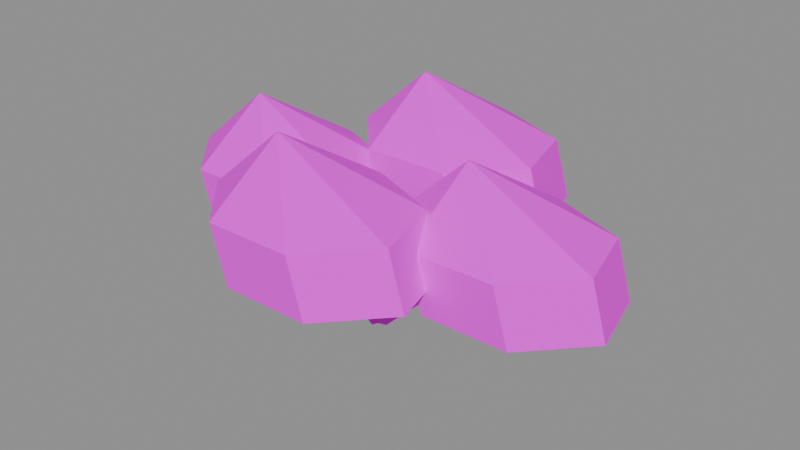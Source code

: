 # Source: coast_scrub.blend  (saved by Blender 4.5.90; exported with 4.5.12 LTS)
import bpy
from mathutils import Matrix  # noqa: F401  (used for matrix-valued properties, if any)

bpy.ops.wm.read_factory_settings(use_empty=True)
scene = bpy.context.scene
scene.name = 'Scene'

# ---- images (referenced by path relative to the original .blend; pixels are not part of the script)
import os
ASSET_DIR = os.environ.get("B2B_ASSET_DIR", "")  # directory of the original .blend (textures are referenced by path, not embedded)
HERE = os.path.dirname(os.path.abspath(__file__))  # packed textures are extracted next to this script under _unpacked/

def load_image(name, relpath, width, height, colorspace="sRGB"):
    """Load a texture the original file referenced (path relative to the .blend, or extracted next to this script)."""
    p = next((c for c in (os.path.join(HERE, relpath), os.path.join(ASSET_DIR, relpath)) if relpath and os.path.exists(c)), "")
    if p:
        img = bpy.data.images.load(p, check_existing=True)
        img.name = name
    else:  # same state as the original file: an image datablock whose file is absent (Cycles renders it pink)
        img = bpy.data.images.new(name, width, height)
        img.source = "FILE"
        img.filepath = "//" + (relpath or name)
    img.colorspace_settings.name = colorspace
    return img
img_coast_palette_png = load_image('coast_palette.png', 'coast_palette.png', 1024, 1024, 'sRGB')

# ---- materials (node trees are filled in below, after node groups)
mat_mat_coast_palette_png_002 = bpy.data.materials.new('MAT_coast_palette.png.002')

# ---- material node trees
mat_mat_coast_palette_png_002.use_nodes = True; mat_mat_coast_palette_png_002.node_tree.nodes.clear()
_N = mat_mat_coast_palette_png_002.node_tree.nodes; _L = mat_mat_coast_palette_png_002.node_tree.links
n0 = _N.new('ShaderNodeBsdfPrincipled'); n0.name = 'Principled BSDF'; n0.location = (-200, 100)
n0.inputs[2].default_value = 0.95
n0.inputs[13].default_value = 0.15
n1 = _N.new('ShaderNodeOutputMaterial'); n1.name = 'Material Output'; n1.location = (200, 100)
n2 = _N.new('ShaderNodeTexImage'); n2.name = 'Image Texture'; n2.location = (0, 0)
n2.image = img_coast_palette_png
_L.new(n0.outputs[0], n1.inputs[0])
_L.new(n2.outputs[0], n0.inputs[0])
n1.is_active_output = True

# ---- meshes
me_stem = bpy.data.meshes.new('Stem')
me_stem.from_pydata([(0.02257, 0.0, -0.02675), (0.006975, -0.03329, -0.008266), (-0.01826, -0.02057, 0.02164), (-0.01826, 0.02057, 0.02164), (0.006975, 0.03329, -0.008266), (0.3245, 0.0, 0.2646), (0.3214, -0.006657, 0.2683), (0.3163, -0.004114, 0.2743), (0.3163, 0.004114, 0.2743), (0.3214, 0.006657, 0.2683), (0.32, 0.0048, 0.06), (0.3244, 0.002993, 0.06), (0.3255, -0.001068, 0.06), (0.3224, -0.004325, 0.06), (0.3176, -0.004325, 0.06), (0.3145, -0.001068, 0.06), (0.3156, 0.002993, 0.06), (0.3978, 0.2186, 0.2), (0.5971, 0.1363, 0.2), (0.6464, -0.04864, 0.2), (0.5084, -0.1969, 0.2), (0.2871, -0.1969, 0.2), (0.1491, -0.04864, 0.2), (0.1984, 0.1363, 0.2), (0.3566, 0.2186, 0.34), (0.556, 0.1363, 0.34), (0.6052, -0.04864, 0.34), (0.4672, -0.1969, 0.34), (0.2459, -0.1969, 0.34), (0.108, -0.04864, 0.34), (0.1572, 0.1363, 0.34), (0.2595, 0.0048, 0.48), (0.2638, 0.002993, 0.48), (0.2649, -0.001068, 0.48), (0.2619, -0.004325, 0.48), (0.257, -0.004325, 0.48), (0.254, -0.001068, 0.48), (0.2551, 0.002993, 0.48), (2.187e-18, 0.0279, -0.02114), (0.03329, 0.008621, -0.006531), (0.02057, -0.02257, 0.0171), (-0.02057, -0.02257, 0.0171), (-0.03329, 0.008621, -0.006531), (2.003e-17, 0.2556, 0.3258), (0.006657, 0.2517, 0.3287), (0.004114, 0.2455, 0.3334), (-0.004114, 0.2455, 0.3334), (-0.006657, 0.2517, 0.3287), (1.959e-17, 0.2548, 0.12), (0.004378, 0.253, 0.12), (0.00546, 0.2489, 0.12), (0.00243, 0.2457, 0.12), (-0.00243, 0.2457, 0.12), (-0.00546, 0.2489, 0.12), (-0.004378, 0.253, 0.12), (0.07776, 0.4686, 0.26), (0.2771, 0.3863, 0.26), (0.3264, 0.2014, 0.26), (0.1884, 0.05307, 0.26), (-0.03289, 0.05307, 0.26), (-0.1709, 0.2014, 0.26), (-0.1216, 0.3863, 0.26), (0.03658, 0.4686, 0.4), (0.236, 0.3863, 0.4), (0.2852, 0.2014, 0.4), (0.1472, 0.05307, 0.4), (-0.07406, 0.05307, 0.4), (-0.212, 0.2014, 0.4), (-0.1628, 0.3863, 0.4), (-0.06054, 0.2548, 0.54), (-0.05617, 0.253, 0.54), (-0.05508, 0.2489, 0.54), (-0.05811, 0.2457, 0.54), (-0.06297, 0.2457, 0.54), (-0.066, 0.2489, 0.54), (-0.06492, 0.253, 0.54), (-0.02257, 2.159e-18, -0.02675), (-0.006975, 0.03329, -0.008266), (0.01826, 0.02057, 0.02164), (0.01826, -0.02057, 0.02164), (-0.006975, -0.03329, -0.008266), (-0.3245, 3.105e-17, 0.2646), (-0.3214, 0.006657, 0.2683), (-0.3163, 0.004114, 0.2743), (-0.3163, -0.004114, 0.2743), (-0.3214, -0.006657, 0.2683), (-0.32, 0.0048, 0.06), (-0.3156, 0.002993, 0.06), (-0.3145, -0.001068, 0.06), (-0.3176, -0.004325, 0.06), (-0.3224, -0.004325, 0.06), (-0.3255, -0.001068, 0.06), (-0.3244, 0.002993, 0.06), (-0.2422, 0.2186, 0.2), (-0.04287, 0.1363, 0.2), (0.006369, -0.04864, 0.2), (-0.1316, -0.1969, 0.2), (-0.3529, -0.1969, 0.2), (-0.4909, -0.04864, 0.2), (-0.4416, 0.1363, 0.2), (-0.2834, 0.2186, 0.34), (-0.08405, 0.1363, 0.34), (-0.0348, -0.04864, 0.34), (-0.1728, -0.1969, 0.34), (-0.3941, -0.1969, 0.34), (-0.532, -0.04864, 0.34), (-0.4828, 0.1363, 0.34), (-0.3805, 0.0048, 0.48), (-0.3762, 0.002993, 0.48), (-0.3751, -0.001068, 0.48), (-0.3781, -0.004325, 0.48), (-0.383, -0.004325, 0.48), (-0.386, -0.001068, 0.48), (-0.3849, 0.002993, 0.48), (-6.56e-18, -0.0279, -0.02114), (-0.03329, -0.008621, -0.006531), (-0.02057, 0.02257, 0.0171), (0.02057, 0.02257, 0.0171), (0.03329, -0.008621, -0.006531), (-6.01e-17, -0.2556, 0.3258), (-0.006657, -0.2517, 0.3287), (-0.004114, -0.2455, 0.3334), (0.004114, -0.2455, 0.3334), (0.006657, -0.2517, 0.3287), (-5.878e-17, -0.2452, 0.12), (0.004378, -0.247, 0.12), (0.00546, -0.2511, 0.12), (0.00243, -0.2543, 0.12), (-0.00243, -0.2543, 0.12), (-0.00546, -0.2511, 0.12), (-0.004378, -0.247, 0.12), (0.07776, -0.03142, 0.26), (0.2771, -0.1137, 0.26), (0.3264, -0.2986, 0.26), (0.1884, -0.4469, 0.26), (-0.03289, -0.4469, 0.26), (-0.1709, -0.2986, 0.26), (-0.1216, -0.1137, 0.26), (0.03658, -0.03142, 0.4), (0.236, -0.1137, 0.4), (0.2852, -0.2986, 0.4), (0.1472, -0.4469, 0.4), (-0.07406, -0.4469, 0.4), (-0.212, -0.2986, 0.4), (-0.1628, -0.1137, 0.4), (-0.06054, -0.2452, 0.54), (-0.05617, -0.247, 0.54), (-0.05508, -0.2511, 0.54), (-0.05811, -0.2543, 0.54), (-0.06297, -0.2543, 0.54), (-0.066, -0.2511, 0.54), (-0.06492, -0.247, 0.54)], [], [(0, 5, 6, 1), (1, 6, 7, 2), (2, 7, 8, 3), (3, 8, 9, 4), (4, 9, 5, 0), (4, 0, 1, 2, 3), (5, 9, 8, 7, 6), (10, 17, 18, 11), (11, 18, 19, 12), (12, 19, 20, 13), (13, 20, 21, 14), (14, 21, 22, 15), (15, 22, 23, 16), (16, 23, 17, 10), (17, 24, 25, 18), (18, 25, 26, 19), (19, 26, 27, 20), (20, 27, 28, 21), (21, 28, 29, 22), (22, 29, 30, 23), (23, 30, 24, 17), (24, 31, 32, 25), (25, 32, 33, 26), (26, 33, 34, 27), (27, 34, 35, 28), (28, 35, 36, 29), (29, 36, 37, 30), (30, 37, 31, 24), (16, 10, 11, 12, 13, 14, 15), (31, 37, 36, 35, 34, 33, 32), (38, 43, 44, 39), (39, 44, 45, 40), (40, 45, 46, 41), (41, 46, 47, 42), (42, 47, 43, 38), (42, 38, 39, 40, 41), (43, 47, 46, 45, 44), (48, 55, 56, 49), (49, 56, 57, 50), (50, 57, 58, 51), (51, 58, 59, 52), (52, 59, 60, 53), (53, 60, 61, 54), (54, 61, 55, 48), (55, 62, 63, 56), (56, 63, 64, 57), (57, 64, 65, 58), (58, 65, 66, 59), (59, 66, 67, 60), (60, 67, 68, 61), (61, 68, 62, 55), (62, 69, 70, 63), (63, 70, 71, 64), (64, 71, 72, 65), (65, 72, 73, 66), (66, 73, 74, 67), (67, 74, 75, 68), (68, 75, 69, 62), (54, 48, 49, 50, 51, 52, 53), (69, 75, 74, 73, 72, 71, 70), (76, 81, 82, 77), (77, 82, 83, 78), (78, 83, 84, 79), (79, 84, 85, 80), (80, 85, 81, 76), (80, 76, 77, 78, 79), (81, 85, 84, 83, 82), (86, 93, 94, 87), (87, 94, 95, 88), (88, 95, 96, 89), (89, 96, 97, 90), (90, 97, 98, 91), (91, 98, 99, 92), (92, 99, 93, 86), (93, 100, 101, 94), (94, 101, 102, 95), (95, 102, 103, 96), (96, 103, 104, 97), (97, 104, 105, 98), (98, 105, 106, 99), (99, 106, 100, 93), (100, 107, 108, 101), (101, 108, 109, 102), (102, 109, 110, 103), (103, 110, 111, 104), (104, 111, 112, 105), (105, 112, 113, 106), (106, 113, 107, 100), (92, 86, 87, 88, 89, 90, 91), (107, 113, 112, 111, 110, 109, 108), (114, 119, 120, 115), (115, 120, 121, 116), (116, 121, 122, 117), (117, 122, 123, 118), (118, 123, 119, 114), (118, 114, 115, 116, 117), (119, 123, 122, 121, 120), (124, 131, 132, 125), (125, 132, 133, 126), (126, 133, 134, 127), (127, 134, 135, 128), (128, 135, 136, 129), (129, 136, 137, 130), (130, 137, 131, 124), (131, 138, 139, 132), (132, 139, 140, 133), (133, 140, 141, 134), (134, 141, 142, 135), (135, 142, 143, 136), (136, 143, 144, 137), (137, 144, 138, 131), (138, 145, 146, 139), (139, 146, 147, 140), (140, 147, 148, 141), (141, 148, 149, 142), (142, 149, 150, 143), (143, 150, 151, 144), (144, 151, 145, 138), (130, 124, 125, 126, 127, 128, 129), (145, 151, 150, 149, 148, 147, 146)])
me_stem.polygons.foreach_set('use_smooth', [1, 1, 1, 1, 1, 1, 1, 0, 0, 0, 0, 0, 0, 0, 0, 0, 0, 0, 0, 0, 0, 0, 0, 0, 0, 0, 0, 0, 0, 0, 1, 1, 1, 1, 1, 1, 1, 0, 0, 0, 0, 0, 0, 0, 0, 0, 0, 0, 0, 0, 0, 0, 0, 0, 0, 0, 0, 0, 0, 0, 1, 1, 1, 1, 1, 1, 1, 0, 0, 0, 0, 0, 0, 0, 0, 0, 0, 0, 0, 0, 0, 0, 0, 0, 0, 0, 0, 0, 0, 0, 1, 1, 1, 1, 1, 1, 1, 0, 0, 0, 0, 0, 0, 0, 0, 0, 0, 0, 0, 0, 0, 0, 0, 0, 0, 0, 0, 0, 0, 0])
_uv = me_stem.uv_layers.new(name='PaintUV')
_uv.uv.foreach_set('vector', [0.00875, 0.00875, 0.00875, 0.2412, 0.05525, 0.2412, 0.05525, 0.00875, 0.05525, 0.00875, 0.05525, 0.2412, 0.1018, 0.2412, 0.1018, 0.00875, 0.1018, 0.00875, 0.1018, 0.2412, 0.1482, 0.2412, 0.1482, 0.00875, 0.1482, 0.00875, 0.1482, 0.2412, 0.1947, 0.2412, 0.1947, 0.00875, 0.1947, 0.00875, 0.1947, 0.2412, 0.00875, 0.2412, 0.00875, 0.00875, 0.1947, 0.00875, 0.00875, 0.00875, 0.05525, 0.00875, 0.1018, 0.00875, 0.1482, 0.00875, 0.00875, 0.2412, 0.1947, 0.2412, 0.1482, 0.2412, 0.1018, 0.2412, 0.05525, 0.2412, 0.00875, 0.2587, 0.00875, 0.3363, 0.04196, 0.3363, 0.04196, 0.2587, 0.04196, 0.2587, 0.04196, 0.3363, 0.07518, 0.3363, 0.07518, 0.2587, 0.07518, 0.2587, 0.07518, 0.3363, 0.1084, 0.3363, 0.1084, 0.2587, 0.1084, 0.2587, 0.1084, 0.3363, 0.1416, 0.3363, 0.1416, 0.2587, 0.1416, 0.2587, 0.1416, 0.3363, 0.1748, 0.3363, 0.1748, 0.2587, 0.1748, 0.2587, 0.1748, 0.3363, 0.208, 0.3363, 0.208, 0.2587, 0.208, 0.2587, 0.208, 0.3363, 0.00875, 0.3363, 0.00875, 0.2587, 0.00875, 0.3363, 0.00875, 0.4137, 0.04196, 0.4137, 0.04196, 0.3363, 0.04196, 0.3363, 0.04196, 0.4137, 0.07518, 0.4137, 0.07518, 0.3363, 0.07518, 0.3363, 0.07518, 0.4137, 0.1084, 0.4137, 0.1084, 0.3363, 0.1084, 0.3363, 0.1084, 0.4137, 0.1416, 0.4137, 0.1416, 0.3363, 0.1416, 0.3363, 0.1416, 0.4137, 0.1748, 0.4137, 0.1748, 0.3363, 0.1748, 0.3363, 0.1748, 0.4137, 0.208, 0.4137, 0.208, 0.3363, 0.208, 0.3363, 0.208, 0.4137, 0.00875, 0.4137, 0.00875, 0.3363, 0.2587, 0.4137, 0.2587, 0.4913, 0.292, 0.4913, 0.292, 0.4137, 0.292, 0.4137, 0.292, 0.4913, 0.3252, 0.4913, 0.3252, 0.4137, 0.3252, 0.4137, 0.3252, 0.4913, 0.3584, 0.4913, 0.3584, 0.4137, 0.3584, 0.4137, 0.3584, 0.4913, 0.3916, 0.4913, 0.3916, 0.4137, 0.3916, 0.4137, 0.3916, 0.4913, 0.4248, 0.4913, 0.4248, 0.4137, 0.4248, 0.4137, 0.4248, 0.4913, 0.458, 0.4913, 0.458, 0.4137, 0.458, 0.4137, 0.458, 0.4913, 0.2587, 0.4913, 0.2587, 0.4137, 0.208, 0.2587, 0.00875, 0.2587, 0.04196, 0.2587, 0.07518, 0.2587, 0.1084, 0.2587, 0.1416, 0.2587, 0.1748, 0.2587, 0.2587, 0.4913, 0.458, 0.4913, 0.4248, 0.4913, 0.3916, 0.4913, 0.3584, 0.4913, 0.3252, 0.4913, 0.292, 0.4913, 0.00875, 0.00875, 0.00875, 0.2412, 0.05525, 0.2412, 0.05525, 0.00875, 0.05525, 0.00875, 0.05525, 0.2412, 0.1018, 0.2412, 0.1018, 0.00875, 0.1018, 0.00875, 0.1018, 0.2412, 0.1482, 0.2412, 0.1482, 0.00875, 0.1482, 0.00875, 0.1482, 0.2412, 0.1947, 0.2412, 0.1947, 0.00875, 0.1947, 0.00875, 0.1947, 0.2412, 0.00875, 0.2412, 0.00875, 0.00875, 0.1947, 0.00875, 0.00875, 0.00875, 0.05525, 0.00875, 0.1018, 0.00875, 0.1482, 0.00875, 0.00875, 0.2412, 0.1947, 0.2412, 0.1482, 0.2412, 0.1018, 0.2412, 0.05525, 0.2412, 0.00875, 0.2587, 0.00875, 0.3363, 0.04196, 0.3363, 0.04196, 0.2587, 0.04196, 0.2587, 0.04196, 0.3363, 0.07518, 0.3363, 0.07518, 0.2587, 0.07518, 0.2587, 0.07518, 0.3363, 0.1084, 0.3363, 0.1084, 0.2587, 0.1084, 0.2587, 0.1084, 0.3363, 0.1416, 0.3363, 0.1416, 0.2587, 0.1416, 0.2587, 0.1416, 0.3363, 0.1748, 0.3363, 0.1748, 0.2587, 0.1748, 0.2587, 0.1748, 0.3363, 0.208, 0.3363, 0.208, 0.2587, 0.208, 0.2587, 0.208, 0.3363, 0.00875, 0.3363, 0.00875, 0.2587, 0.00875, 0.3363, 0.00875, 0.4137, 0.04196, 0.4137, 0.04196, 0.3363, 0.04196, 0.3363, 0.04196, 0.4137, 0.07518, 0.4137, 0.07518, 0.3363, 0.07518, 0.3363, 0.07518, 0.4137, 0.1084, 0.4137, 0.1084, 0.3363, 0.1084, 0.3363, 0.1084, 0.4137, 0.1416, 0.4137, 0.1416, 0.3363, 0.1416, 0.3363, 0.1416, 0.4137, 0.1748, 0.4137, 0.1748, 0.3363, 0.1748, 0.3363, 0.1748, 0.4137, 0.208, 0.4137, 0.208, 0.3363, 0.208, 0.3363, 0.208, 0.4137, 0.00875, 0.4137, 0.00875, 0.3363, 0.2587, 0.4137, 0.2587, 0.4913, 0.292, 0.4913, 0.292, 0.4137, 0.292, 0.4137, 0.292, 0.4913, 0.3252, 0.4913, 0.3252, 0.4137, 0.3252, 0.4137, 0.3252, 0.4913, 0.3584, 0.4913, 0.3584, 0.4137, 0.3584, 0.4137, 0.3584, 0.4913, 0.3916, 0.4913, 0.3916, 0.4137, 0.3916, 0.4137, 0.3916, 0.4913, 0.4248, 0.4913, 0.4248, 0.4137, 0.4248, 0.4137, 0.4248, 0.4913, 0.458, 0.4913, 0.458, 0.4137, 0.458, 0.4137, 0.458, 0.4913, 0.2587, 0.4913, 0.2587, 0.4137, 0.208, 0.2587, 0.00875, 0.2587, 0.04196, 0.2587, 0.07518, 0.2587, 0.1084, 0.2587, 0.1416, 0.2587, 0.1748, 0.2587, 0.2587, 0.4913, 0.458, 0.4913, 0.4248, 0.4913, 0.3916, 0.4913, 0.3584, 0.4913, 0.3252, 0.4913, 0.292, 0.4913, 0.00875, 0.00875, 0.00875, 0.2412, 0.05525, 0.2412, 0.05525, 0.00875, 0.05525, 0.00875, 0.05525, 0.2412, 0.1018, 0.2412, 0.1018, 0.00875, 0.1018, 0.00875, 0.1018, 0.2412, 0.1482, 0.2412, 0.1482, 0.00875, 0.1482, 0.00875, 0.1482, 0.2412, 0.1947, 0.2412, 0.1947, 0.00875, 0.1947, 0.00875, 0.1947, 0.2412, 0.00875, 0.2412, 0.00875, 0.00875, 0.1947, 0.00875, 0.00875, 0.00875, 0.05525, 0.00875, 0.1018, 0.00875, 0.1482, 0.00875, 0.00875, 0.2412, 0.1947, 0.2412, 0.1482, 0.2412, 0.1018, 0.2412, 0.05525, 0.2412, 0.00875, 0.2587, 0.00875, 0.3363, 0.04196, 0.3363, 0.04196, 0.2587, 0.04196, 0.2587, 0.04196, 0.3363, 0.07518, 0.3363, 0.07518, 0.2587, 0.07518, 0.2587, 0.07518, 0.3363, 0.1084, 0.3363, 0.1084, 0.2587, 0.1084, 0.2587, 0.1084, 0.3363, 0.1416, 0.3363, 0.1416, 0.2587, 0.1416, 0.2587, 0.1416, 0.3363, 0.1748, 0.3363, 0.1748, 0.2587, 0.1748, 0.2587, 0.1748, 0.3363, 0.208, 0.3363, 0.208, 0.2587, 0.208, 0.2587, 0.208, 0.3363, 0.00875, 0.3363, 0.00875, 0.2587, 0.00875, 0.3363, 0.00875, 0.4137, 0.04196, 0.4137, 0.04196, 0.3363, 0.04196, 0.3363, 0.04196, 0.4137, 0.07518, 0.4137, 0.07518, 0.3363, 0.07518, 0.3363, 0.07518, 0.4137, 0.1084, 0.4137, 0.1084, 0.3363, 0.1084, 0.3363, 0.1084, 0.4137, 0.1416, 0.4137, 0.1416, 0.3363, 0.1416, 0.3363, 0.1416, 0.4137, 0.1748, 0.4137, 0.1748, 0.3363, 0.1748, 0.3363, 0.1748, 0.4137, 0.208, 0.4137, 0.208, 0.3363, 0.208, 0.3363, 0.208, 0.4137, 0.00875, 0.4137, 0.00875, 0.3363, 0.2587, 0.4137, 0.2587, 0.4913, 0.292, 0.4913, 0.292, 0.4137, 0.292, 0.4137, 0.292, 0.4913, 0.3252, 0.4913, 0.3252, 0.4137, 0.3252, 0.4137, 0.3252, 0.4913, 0.3584, 0.4913, 0.3584, 0.4137, 0.3584, 0.4137, 0.3584, 0.4913, 0.3916, 0.4913, 0.3916, 0.4137, 0.3916, 0.4137, 0.3916, 0.4913, 0.4248, 0.4913, 0.4248, 0.4137, 0.4248, 0.4137, 0.4248, 0.4913, 0.458, 0.4913, 0.458, 0.4137, 0.458, 0.4137, 0.458, 0.4913, 0.2587, 0.4913, 0.2587, 0.4137, 0.208, 0.2587, 0.00875, 0.2587, 0.04196, 0.2587, 0.07518, 0.2587, 0.1084, 0.2587, 0.1416, 0.2587, 0.1748, 0.2587, 0.2587, 0.4913, 0.458, 0.4913, 0.4248, 0.4913, 0.3916, 0.4913, 0.3584, 0.4913, 0.3252, 0.4913, 0.292, 0.4913, 0.00875, 0.00875, 0.00875, 0.2412, 0.05525, 0.2412, 0.05525, 0.00875, 0.05525, 0.00875, 0.05525, 0.2412, 0.1018, 0.2412, 0.1018, 0.00875, 0.1018, 0.00875, 0.1018, 0.2412, 0.1482, 0.2412, 0.1482, 0.00875, 0.1482, 0.00875, 0.1482, 0.2412, 0.1947, 0.2412, 0.1947, 0.00875, 0.1947, 0.00875, 0.1947, 0.2412, 0.00875, 0.2412, 0.00875, 0.00875, 0.1947, 0.00875, 0.00875, 0.00875, 0.05525, 0.00875, 0.1018, 0.00875, 0.1482, 0.00875, 0.00875, 0.2412, 0.1947, 0.2412, 0.1482, 0.2412, 0.1018, 0.2412, 0.05525, 0.2412, 0.00875, 0.2587, 0.00875, 0.3363, 0.04196, 0.3363, 0.04196, 0.2587, 0.04196, 0.2587, 0.04196, 0.3363, 0.07518, 0.3363, 0.07518, 0.2587, 0.07518, 0.2587, 0.07518, 0.3363, 0.1084, 0.3363, 0.1084, 0.2587, 0.1084, 0.2587, 0.1084, 0.3363, 0.1416, 0.3363, 0.1416, 0.2587, 0.1416, 0.2587, 0.1416, 0.3363, 0.1748, 0.3363, 0.1748, 0.2587, 0.1748, 0.2587, 0.1748, 0.3363, 0.208, 0.3363, 0.208, 0.2587, 0.208, 0.2587, 0.208, 0.3363, 0.00875, 0.3363, 0.00875, 0.2587, 0.00875, 0.3363, 0.00875, 0.4137, 0.04196, 0.4137, 0.04196, 0.3363, 0.04196, 0.3363, 0.04196, 0.4137, 0.07518, 0.4137, 0.07518, 0.3363, 0.07518, 0.3363, 0.07518, 0.4137, 0.1084, 0.4137, 0.1084, 0.3363, 0.1084, 0.3363, 0.1084, 0.4137, 0.1416, 0.4137, 0.1416, 0.3363, 0.1416, 0.3363, 0.1416, 0.4137, 0.1748, 0.4137, 0.1748, 0.3363, 0.1748, 0.3363, 0.1748, 0.4137, 0.208, 0.4137, 0.208, 0.3363, 0.208, 0.3363, 0.208, 0.4137, 0.00875, 0.4137, 0.00875, 0.3363, 0.2587, 0.4137, 0.2587, 0.4913, 0.292, 0.4913, 0.292, 0.4137, 0.292, 0.4137, 0.292, 0.4913, 0.3252, 0.4913, 0.3252, 0.4137, 0.3252, 0.4137, 0.3252, 0.4913, 0.3584, 0.4913, 0.3584, 0.4137, 0.3584, 0.4137, 0.3584, 0.4913, 0.3916, 0.4913, 0.3916, 0.4137, 0.3916, 0.4137, 0.3916, 0.4913, 0.4248, 0.4913, 0.4248, 0.4137, 0.4248, 0.4137, 0.4248, 0.4913, 0.458, 0.4913, 0.458, 0.4137, 0.458, 0.4137, 0.458, 0.4913, 0.2587, 0.4913, 0.2587, 0.4137, 0.208, 0.2587, 0.00875, 0.2587, 0.04196, 0.2587, 0.07518, 0.2587, 0.1084, 0.2587, 0.1416, 0.2587, 0.1748, 0.2587, 0.2587, 0.4913, 0.458, 0.4913, 0.4248, 0.4913, 0.3916, 0.4913, 0.3584, 0.4913, 0.3252, 0.4913, 0.292, 0.4913])
me_stem.materials.append(mat_mat_coast_palette_png_002)
me_stem.update()

# ---- objects
ob_coast_scrub = bpy.data.objects.new('coast_scrub', me_stem)

# ---- transforms, parenting, visibility, modifiers, constraints
ob_coast_scrub.location = (0.0, 0.0, 0.0)

# ---- collection membership
scene.collection.objects.link(ob_coast_scrub)

# ---- scene / render settings (as saved in the file)
scene.frame_start = 1; scene.frame_end = 250; scene.frame_set(1)
scene.render.engine = 'BLENDER_EEVEE_NEXT'
bpy.context.view_layer.update()

# ---- added for rendering (the .blend has no active camera and no usable light): camera, sun + grey world if the file has none
cam_auto = bpy.data.cameras.new('AutoCamera')
cam_auto.lens = 50.0
cam_auto.sensor_width = 36.0
cam_auto.clip_end = 1000.0
ob_auto_camera = bpy.data.objects.new('AutoCamera', cam_auto)
scene.collection.objects.link(ob_auto_camera)
ob_auto_camera.location = (1.53405, -1.76144, 1.43813)
ob_auto_camera.rotation_euler = (1.09748, -7.21219e-08, 0.694738)
scene.camera = ob_auto_camera
light_auto_sun = bpy.data.lights.new('AutoSun', 'SUN')
light_auto_sun.energy = 3.0
light_auto_sun.angle = 0.0523599
ob_auto_sun = bpy.data.objects.new('AutoSun', light_auto_sun)
scene.collection.objects.link(ob_auto_sun)
ob_auto_sun.rotation_euler = (0.872665, 0.174533, 0.523599)
if scene.world is None:
    world_auto = bpy.data.worlds.new('AutoWorld')
    world_auto.color = (0.3, 0.3, 0.3)
    scene.world = world_auto
bpy.context.view_layer.update()
